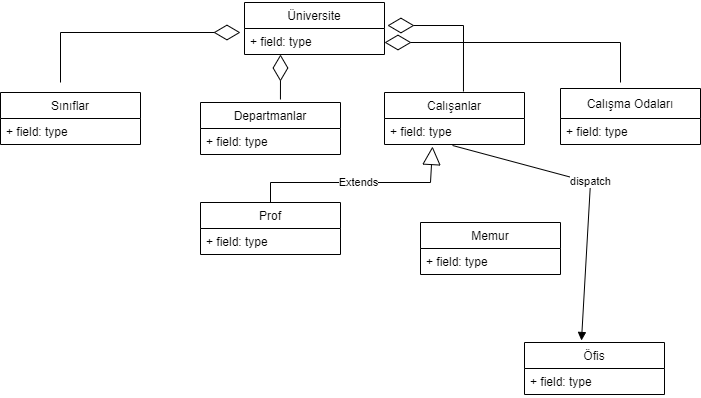

The diagram above was exported from draw.io. Its source (the exported page's mxGraphModel, read from the mxfile embedded in the PNG):
<mxGraphModel dx="868" dy="482" grid="1" gridSize="10" guides="1" tooltips="1" connect="1" arrows="1" fold="1" page="1" pageScale="1" pageWidth="827" pageHeight="1169" math="0" shadow="0">
  <root>
    <mxCell id="0" />
    <mxCell id="1" parent="0" />
    <mxCell id="xen0vVQlNRW4A-57HRjQ-5" value="Üniversite" style="swimlane;fontStyle=0;childLayout=stackLayout;horizontal=1;startSize=26;fillColor=none;horizontalStack=0;resizeParent=1;resizeParentMax=0;resizeLast=0;collapsible=1;marginBottom=0;" parent="1" vertex="1">
      <mxGeometry x="344" y="40" width="140" height="52" as="geometry" />
    </mxCell>
    <mxCell id="xen0vVQlNRW4A-57HRjQ-6" value="+ field: type" style="text;strokeColor=none;fillColor=none;align=left;verticalAlign=top;spacingLeft=4;spacingRight=4;overflow=hidden;rotatable=0;points=[[0,0.5],[1,0.5]];portConstraint=eastwest;" parent="xen0vVQlNRW4A-57HRjQ-5" vertex="1">
      <mxGeometry y="26" width="140" height="26" as="geometry" />
    </mxCell>
    <mxCell id="xen0vVQlNRW4A-57HRjQ-9" value="Calışma Odaları" style="swimlane;fontStyle=0;childLayout=stackLayout;horizontal=1;startSize=30;fillColor=none;horizontalStack=0;resizeParent=1;resizeParentMax=0;resizeLast=0;collapsible=1;marginBottom=0;" parent="1" vertex="1">
      <mxGeometry x="660" y="126" width="140" height="56" as="geometry" />
    </mxCell>
    <mxCell id="xen0vVQlNRW4A-57HRjQ-10" value="+ field: type" style="text;strokeColor=none;fillColor=none;align=left;verticalAlign=top;spacingLeft=4;spacingRight=4;overflow=hidden;rotatable=0;points=[[0,0.5],[1,0.5]];portConstraint=eastwest;" parent="xen0vVQlNRW4A-57HRjQ-9" vertex="1">
      <mxGeometry y="30" width="140" height="26" as="geometry" />
    </mxCell>
    <mxCell id="xen0vVQlNRW4A-57HRjQ-11" value="Departmanlar" style="swimlane;fontStyle=0;childLayout=stackLayout;horizontal=1;startSize=26;fillColor=none;horizontalStack=0;resizeParent=1;resizeParentMax=0;resizeLast=0;collapsible=1;marginBottom=0;" parent="1" vertex="1">
      <mxGeometry x="300" y="140" width="140" height="52" as="geometry" />
    </mxCell>
    <mxCell id="xen0vVQlNRW4A-57HRjQ-12" value="+ field: type" style="text;strokeColor=none;fillColor=none;align=left;verticalAlign=top;spacingLeft=4;spacingRight=4;overflow=hidden;rotatable=0;points=[[0,0.5],[1,0.5]];portConstraint=eastwest;" parent="xen0vVQlNRW4A-57HRjQ-11" vertex="1">
      <mxGeometry y="26" width="140" height="26" as="geometry" />
    </mxCell>
    <mxCell id="xen0vVQlNRW4A-57HRjQ-13" value="Sınıflar" style="swimlane;fontStyle=0;childLayout=stackLayout;horizontal=1;startSize=26;fillColor=none;horizontalStack=0;resizeParent=1;resizeParentMax=0;resizeLast=0;collapsible=1;marginBottom=0;" parent="1" vertex="1">
      <mxGeometry x="100" y="130" width="140" height="52" as="geometry" />
    </mxCell>
    <mxCell id="xen0vVQlNRW4A-57HRjQ-14" value="+ field: type" style="text;strokeColor=none;fillColor=none;align=left;verticalAlign=top;spacingLeft=4;spacingRight=4;overflow=hidden;rotatable=0;points=[[0,0.5],[1,0.5]];portConstraint=eastwest;" parent="xen0vVQlNRW4A-57HRjQ-13" vertex="1">
      <mxGeometry y="26" width="140" height="26" as="geometry" />
    </mxCell>
    <mxCell id="xen0vVQlNRW4A-57HRjQ-15" value="Calışanlar" style="swimlane;fontStyle=0;childLayout=stackLayout;horizontal=1;startSize=26;fillColor=none;horizontalStack=0;resizeParent=1;resizeParentMax=0;resizeLast=0;collapsible=1;marginBottom=0;" parent="1" vertex="1">
      <mxGeometry x="484" y="130" width="140" height="52" as="geometry" />
    </mxCell>
    <mxCell id="xen0vVQlNRW4A-57HRjQ-16" value="+ field: type" style="text;strokeColor=none;fillColor=none;align=left;verticalAlign=top;spacingLeft=4;spacingRight=4;overflow=hidden;rotatable=0;points=[[0,0.5],[1,0.5]];portConstraint=eastwest;" parent="xen0vVQlNRW4A-57HRjQ-15" vertex="1">
      <mxGeometry y="26" width="140" height="26" as="geometry" />
    </mxCell>
    <mxCell id="xen0vVQlNRW4A-57HRjQ-17" value="Öfis" style="swimlane;fontStyle=0;childLayout=stackLayout;horizontal=1;startSize=26;fillColor=none;horizontalStack=0;resizeParent=1;resizeParentMax=0;resizeLast=0;collapsible=1;marginBottom=0;" parent="1" vertex="1">
      <mxGeometry x="624" y="380" width="140" height="52" as="geometry" />
    </mxCell>
    <mxCell id="xen0vVQlNRW4A-57HRjQ-18" value="+ field: type" style="text;strokeColor=none;fillColor=none;align=left;verticalAlign=top;spacingLeft=4;spacingRight=4;overflow=hidden;rotatable=0;points=[[0,0.5],[1,0.5]];portConstraint=eastwest;" parent="xen0vVQlNRW4A-57HRjQ-17" vertex="1">
      <mxGeometry y="26" width="140" height="26" as="geometry" />
    </mxCell>
    <mxCell id="xen0vVQlNRW4A-57HRjQ-21" value="Memur" style="swimlane;fontStyle=0;childLayout=stackLayout;horizontal=1;startSize=26;fillColor=none;horizontalStack=0;resizeParent=1;resizeParentMax=0;resizeLast=0;collapsible=1;marginBottom=0;" parent="1" vertex="1">
      <mxGeometry x="520" y="260" width="140" height="52" as="geometry" />
    </mxCell>
    <mxCell id="xen0vVQlNRW4A-57HRjQ-22" value="+ field: type" style="text;strokeColor=none;fillColor=none;align=left;verticalAlign=top;spacingLeft=4;spacingRight=4;overflow=hidden;rotatable=0;points=[[0,0.5],[1,0.5]];portConstraint=eastwest;" parent="xen0vVQlNRW4A-57HRjQ-21" vertex="1">
      <mxGeometry y="26" width="140" height="26" as="geometry" />
    </mxCell>
    <mxCell id="xen0vVQlNRW4A-57HRjQ-25" value="Prof" style="swimlane;fontStyle=0;childLayout=stackLayout;horizontal=1;startSize=26;fillColor=none;horizontalStack=0;resizeParent=1;resizeParentMax=0;resizeLast=0;collapsible=1;marginBottom=0;" parent="1" vertex="1">
      <mxGeometry x="300" y="240" width="140" height="52" as="geometry" />
    </mxCell>
    <mxCell id="xen0vVQlNRW4A-57HRjQ-26" value="+ field: type" style="text;strokeColor=none;fillColor=none;align=left;verticalAlign=top;spacingLeft=4;spacingRight=4;overflow=hidden;rotatable=0;points=[[0,0.5],[1,0.5]];portConstraint=eastwest;" parent="xen0vVQlNRW4A-57HRjQ-25" vertex="1">
      <mxGeometry y="26" width="140" height="26" as="geometry" />
    </mxCell>
    <mxCell id="xen0vVQlNRW4A-57HRjQ-56" value="" style="endArrow=diamondThin;endFill=0;endSize=24;html=1;rounded=0;exitX=0.571;exitY=-0.058;exitDx=0;exitDy=0;exitPerimeter=0;" parent="1" source="xen0vVQlNRW4A-57HRjQ-11" edge="1">
      <mxGeometry width="160" relative="1" as="geometry">
        <mxPoint x="380" y="130" as="sourcePoint" />
        <mxPoint x="380" y="92" as="targetPoint" />
      </mxGeometry>
    </mxCell>
    <mxCell id="xen0vVQlNRW4A-57HRjQ-61" value="" style="endArrow=diamondThin;endFill=0;endSize=24;html=1;rounded=0;entryX=-0.029;entryY=0.154;entryDx=0;entryDy=0;entryPerimeter=0;" parent="1" target="xen0vVQlNRW4A-57HRjQ-6" edge="1">
      <mxGeometry width="160" relative="1" as="geometry">
        <mxPoint x="160" y="120" as="sourcePoint" />
        <mxPoint x="140.05999999999995" y="-14.984000000000037" as="targetPoint" />
        <Array as="points">
          <mxPoint x="160" y="70" />
        </Array>
      </mxGeometry>
    </mxCell>
    <mxCell id="xen0vVQlNRW4A-57HRjQ-62" value="" style="endArrow=diamondThin;endFill=0;endSize=24;html=1;rounded=0;exitX=0.564;exitY=-0.019;exitDx=0;exitDy=0;exitPerimeter=0;entryX=1.021;entryY=-0.115;entryDx=0;entryDy=0;entryPerimeter=0;" parent="1" source="xen0vVQlNRW4A-57HRjQ-15" target="xen0vVQlNRW4A-57HRjQ-6" edge="1">
      <mxGeometry width="160" relative="1" as="geometry">
        <mxPoint x="640" y="30" as="sourcePoint" />
        <mxPoint x="640.06" y="-14.984000000000037" as="targetPoint" />
        <Array as="points">
          <mxPoint x="563" y="63" />
        </Array>
      </mxGeometry>
    </mxCell>
    <mxCell id="xen0vVQlNRW4A-57HRjQ-63" value="" style="endArrow=diamondThin;endFill=0;endSize=24;html=1;rounded=0;" parent="1" edge="1">
      <mxGeometry width="160" relative="1" as="geometry">
        <mxPoint x="720" y="120" as="sourcePoint" />
        <mxPoint x="484" y="80" as="targetPoint" />
        <Array as="points">
          <mxPoint x="720" y="80" />
        </Array>
      </mxGeometry>
    </mxCell>
    <mxCell id="xen0vVQlNRW4A-57HRjQ-67" value="dispatch" style="html=1;verticalAlign=bottom;endArrow=block;rounded=0;exitX=0.486;exitY=1.038;exitDx=0;exitDy=0;exitPerimeter=0;entryX=0.407;entryY=-0.038;entryDx=0;entryDy=0;entryPerimeter=0;" parent="1" source="xen0vVQlNRW4A-57HRjQ-16" target="xen0vVQlNRW4A-57HRjQ-17" edge="1">
      <mxGeometry width="80" relative="1" as="geometry">
        <mxPoint x="380" y="460" as="sourcePoint" />
        <mxPoint x="680" y="370" as="targetPoint" />
        <Array as="points">
          <mxPoint x="690" y="220" />
        </Array>
      </mxGeometry>
    </mxCell>
    <mxCell id="xen0vVQlNRW4A-57HRjQ-80" value="Extends" style="endArrow=block;endSize=16;endFill=0;html=1;rounded=0;exitX=0.5;exitY=0;exitDx=0;exitDy=0;entryX=0.343;entryY=1.077;entryDx=0;entryDy=0;entryPerimeter=0;" parent="1" source="xen0vVQlNRW4A-57HRjQ-25" target="xen0vVQlNRW4A-57HRjQ-16" edge="1">
      <mxGeometry width="160" relative="1" as="geometry">
        <mxPoint x="340" y="260" as="sourcePoint" />
        <mxPoint x="500" y="260" as="targetPoint" />
        <Array as="points">
          <mxPoint x="370" y="220" />
          <mxPoint x="530" y="220" />
        </Array>
      </mxGeometry>
    </mxCell>
  </root>
</mxGraphModel>